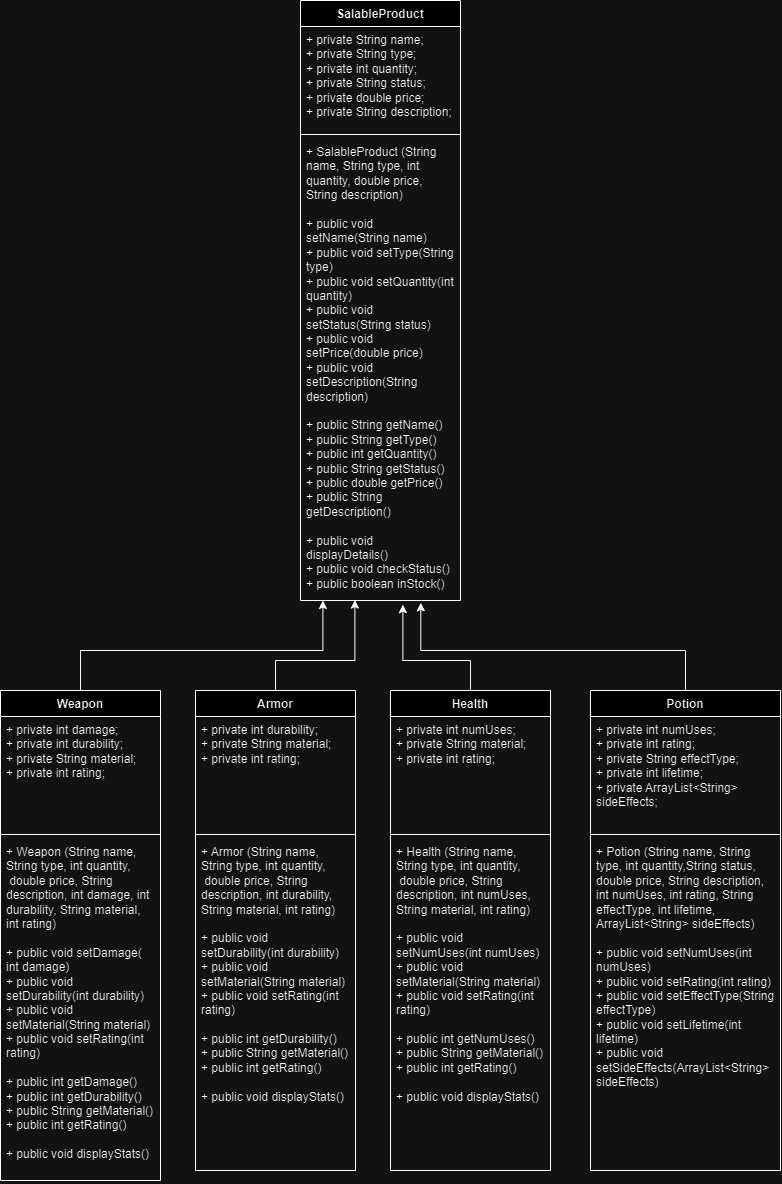

The diagram above was exported from draw.io. Its source (the exported page's mxGraphModel, read from the mxfile embedded in the PNG):
<mxGraphModel dx="335" dy="1638" grid="1" gridSize="10" guides="1" tooltips="1" connect="1" arrows="1" fold="1" page="1" pageScale="1" pageWidth="850" pageHeight="1100" math="0" shadow="0">
  <root>
    <mxCell id="0" />
    <mxCell id="1" parent="0" />
    <mxCell id="MryCxwJ2JtJVVyy8R8ik-1" value="SalableProduct" style="swimlane;fontStyle=1;align=center;verticalAlign=top;childLayout=stackLayout;horizontal=1;startSize=26;horizontalStack=0;resizeParent=1;resizeParentMax=0;resizeLast=0;collapsible=1;marginBottom=0;whiteSpace=wrap;html=1;" parent="1" vertex="1">
      <mxGeometry x="460" y="-140" width="160" height="600" as="geometry" />
    </mxCell>
    <mxCell id="MryCxwJ2JtJVVyy8R8ik-2" value="+ private String name;&lt;br style=&quot;border-color: var(--border-color);&quot;&gt;+ private String type;&lt;br style=&quot;border-color: var(--border-color);&quot;&gt;+ private int quantity;&lt;br&gt;+ private String status;&lt;br style=&quot;border-color: var(--border-color);&quot;&gt;+ private double price;&lt;br&gt;+ private String description;" style="text;strokeColor=none;fillColor=none;align=left;verticalAlign=top;spacingLeft=4;spacingRight=4;overflow=hidden;rotatable=0;points=[[0,0.5],[1,0.5]];portConstraint=eastwest;whiteSpace=wrap;html=1;" parent="MryCxwJ2JtJVVyy8R8ik-1" vertex="1">
      <mxGeometry y="26" width="160" height="104" as="geometry" />
    </mxCell>
    <mxCell id="MryCxwJ2JtJVVyy8R8ik-3" value="" style="line;strokeWidth=1;fillColor=none;align=left;verticalAlign=middle;spacingTop=-1;spacingLeft=3;spacingRight=3;rotatable=0;labelPosition=right;points=[];portConstraint=eastwest;strokeColor=inherit;" parent="MryCxwJ2JtJVVyy8R8ik-1" vertex="1">
      <mxGeometry y="130" width="160" height="8" as="geometry" />
    </mxCell>
    <mxCell id="MryCxwJ2JtJVVyy8R8ik-4" value="+ SalableProduct (String name, String type, int quantity, double price, String description)&lt;br&gt;&lt;br&gt;+ public void setName(String name)&lt;br&gt;+ public void setType(String type)&lt;br&gt;+ public void setQuantity(int quantity)&lt;br&gt;+ public void setStatus(String status)&lt;br&gt;+ public void setPrice(double price)&lt;br&gt;+ public void setDescription(String description)&lt;br&gt;&lt;br&gt;+ public String getName()&lt;br&gt;+ public String getType()&lt;br&gt;+ public int getQuantity()&lt;br&gt;+ public String getStatus()&lt;br&gt;+ public double getPrice()&lt;br&gt;+ public String getDescription()&lt;br&gt;&lt;br&gt;+ public void displayDetails()&lt;br&gt;+ public void checkStatus()&lt;br&gt;+ public boolean inStock()" style="text;strokeColor=none;fillColor=none;align=left;verticalAlign=top;spacingLeft=4;spacingRight=4;overflow=hidden;rotatable=0;points=[[0,0.5],[1,0.5]];portConstraint=eastwest;whiteSpace=wrap;html=1;" parent="MryCxwJ2JtJVVyy8R8ik-1" vertex="1">
      <mxGeometry y="138" width="160" height="462" as="geometry" />
    </mxCell>
    <mxCell id="MryCxwJ2JtJVVyy8R8ik-23" style="edgeStyle=orthogonalEdgeStyle;rounded=0;orthogonalLoop=1;jettySize=auto;html=1;entryX=0.34;entryY=0.999;entryDx=0;entryDy=0;entryPerimeter=0;" parent="1" source="MryCxwJ2JtJVVyy8R8ik-5" target="MryCxwJ2JtJVVyy8R8ik-4" edge="1">
      <mxGeometry relative="1" as="geometry">
        <Array as="points">
          <mxPoint x="435" y="520" />
          <mxPoint x="514" y="520" />
        </Array>
      </mxGeometry>
    </mxCell>
    <mxCell id="MryCxwJ2JtJVVyy8R8ik-5" value="Armor" style="swimlane;fontStyle=1;align=center;verticalAlign=top;childLayout=stackLayout;horizontal=1;startSize=26;horizontalStack=0;resizeParent=1;resizeParentMax=0;resizeLast=0;collapsible=1;marginBottom=0;whiteSpace=wrap;html=1;" parent="1" vertex="1">
      <mxGeometry x="355" y="550" width="160" height="480" as="geometry" />
    </mxCell>
    <mxCell id="MryCxwJ2JtJVVyy8R8ik-6" value="+ private int durability;&lt;br&gt;+ private String material;&lt;br&gt;+ private int rating;" style="text;strokeColor=none;fillColor=none;align=left;verticalAlign=top;spacingLeft=4;spacingRight=4;overflow=hidden;rotatable=0;points=[[0,0.5],[1,0.5]];portConstraint=eastwest;whiteSpace=wrap;html=1;" parent="MryCxwJ2JtJVVyy8R8ik-5" vertex="1">
      <mxGeometry y="26" width="160" height="114" as="geometry" />
    </mxCell>
    <mxCell id="MryCxwJ2JtJVVyy8R8ik-7" value="" style="line;strokeWidth=1;fillColor=none;align=left;verticalAlign=middle;spacingTop=-1;spacingLeft=3;spacingRight=3;rotatable=0;labelPosition=right;points=[];portConstraint=eastwest;strokeColor=inherit;" parent="MryCxwJ2JtJVVyy8R8ik-5" vertex="1">
      <mxGeometry y="140" width="160" height="8" as="geometry" />
    </mxCell>
    <mxCell id="MryCxwJ2JtJVVyy8R8ik-8" value="+ Armor (String name, String type, int quantity,&lt;br&gt;&amp;nbsp;double price, String description, int durability, String material, int rating)&lt;br&gt;&lt;br&gt;+ public void setDurability(int durability)&lt;br&gt;+ public void setMaterial(String material)&lt;br&gt;+ public void setRating(int rating)&lt;br&gt;&lt;br&gt;+ public int getDurability()&lt;br&gt;+ public String getMaterial()&lt;br&gt;+ public int getRating()&lt;br&gt;&lt;br&gt;+ public void displayStats()" style="text;strokeColor=none;fillColor=none;align=left;verticalAlign=top;spacingLeft=4;spacingRight=4;overflow=hidden;rotatable=0;points=[[0,0.5],[1,0.5]];portConstraint=eastwest;whiteSpace=wrap;html=1;" parent="MryCxwJ2JtJVVyy8R8ik-5" vertex="1">
      <mxGeometry y="148" width="160" height="332" as="geometry" />
    </mxCell>
    <mxCell id="MryCxwJ2JtJVVyy8R8ik-22" style="edgeStyle=orthogonalEdgeStyle;rounded=0;orthogonalLoop=1;jettySize=auto;html=1;entryX=0.14;entryY=1;entryDx=0;entryDy=0;entryPerimeter=0;" parent="1" source="MryCxwJ2JtJVVyy8R8ik-9" target="MryCxwJ2JtJVVyy8R8ik-4" edge="1">
      <mxGeometry relative="1" as="geometry">
        <Array as="points">
          <mxPoint x="240" y="510" />
          <mxPoint x="482" y="510" />
        </Array>
      </mxGeometry>
    </mxCell>
    <mxCell id="MryCxwJ2JtJVVyy8R8ik-9" value="Weapon" style="swimlane;fontStyle=1;align=center;verticalAlign=top;childLayout=stackLayout;horizontal=1;startSize=26;horizontalStack=0;resizeParent=1;resizeParentMax=0;resizeLast=0;collapsible=1;marginBottom=0;whiteSpace=wrap;html=1;" parent="1" vertex="1">
      <mxGeometry x="160" y="550" width="160" height="490" as="geometry" />
    </mxCell>
    <mxCell id="MryCxwJ2JtJVVyy8R8ik-10" value="+ private int damage;&lt;br&gt;+ private int durability;&lt;br&gt;+ private String material;&lt;br&gt;+ private int rating;" style="text;strokeColor=none;fillColor=none;align=left;verticalAlign=top;spacingLeft=4;spacingRight=4;overflow=hidden;rotatable=0;points=[[0,0.5],[1,0.5]];portConstraint=eastwest;whiteSpace=wrap;html=1;" parent="MryCxwJ2JtJVVyy8R8ik-9" vertex="1">
      <mxGeometry y="26" width="160" height="114" as="geometry" />
    </mxCell>
    <mxCell id="MryCxwJ2JtJVVyy8R8ik-11" value="" style="line;strokeWidth=1;fillColor=none;align=left;verticalAlign=middle;spacingTop=-1;spacingLeft=3;spacingRight=3;rotatable=0;labelPosition=right;points=[];portConstraint=eastwest;strokeColor=inherit;" parent="MryCxwJ2JtJVVyy8R8ik-9" vertex="1">
      <mxGeometry y="140" width="160" height="8" as="geometry" />
    </mxCell>
    <mxCell id="MryCxwJ2JtJVVyy8R8ik-12" value="+ Weapon (String name, String type, int quantity,&amp;nbsp;&lt;br&gt;&amp;nbsp;double price, String description, int damage, int durability, String material, int rating)&lt;br&gt;&lt;br&gt;+ public void setDamage( int damage)&lt;br&gt;+ public void setDurability(int durability)&lt;br&gt;+ public void setMaterial(String material)&lt;br&gt;+ public void setRating(int rating)&lt;br&gt;&lt;br&gt;+ public int getDamage()&lt;br&gt;+ public int getDurability()&lt;br&gt;+ public String getMaterial()&lt;br&gt;+ public int getRating()&lt;br&gt;&lt;br&gt;+ public void displayStats()" style="text;strokeColor=none;fillColor=none;align=left;verticalAlign=top;spacingLeft=4;spacingRight=4;overflow=hidden;rotatable=0;points=[[0,0.5],[1,0.5]];portConstraint=eastwest;whiteSpace=wrap;html=1;" parent="MryCxwJ2JtJVVyy8R8ik-9" vertex="1">
      <mxGeometry y="148" width="160" height="342" as="geometry" />
    </mxCell>
    <mxCell id="MryCxwJ2JtJVVyy8R8ik-24" style="edgeStyle=orthogonalEdgeStyle;rounded=0;orthogonalLoop=1;jettySize=auto;html=1;entryX=0.64;entryY=1.009;entryDx=0;entryDy=0;entryPerimeter=0;" parent="1" source="MryCxwJ2JtJVVyy8R8ik-13" target="MryCxwJ2JtJVVyy8R8ik-4" edge="1">
      <mxGeometry relative="1" as="geometry">
        <Array as="points">
          <mxPoint x="630" y="520" />
          <mxPoint x="562" y="520" />
        </Array>
      </mxGeometry>
    </mxCell>
    <mxCell id="MryCxwJ2JtJVVyy8R8ik-13" value="Health" style="swimlane;fontStyle=1;align=center;verticalAlign=top;childLayout=stackLayout;horizontal=1;startSize=26;horizontalStack=0;resizeParent=1;resizeParentMax=0;resizeLast=0;collapsible=1;marginBottom=0;whiteSpace=wrap;html=1;" parent="1" vertex="1">
      <mxGeometry x="550" y="550" width="160" height="480" as="geometry" />
    </mxCell>
    <mxCell id="MryCxwJ2JtJVVyy8R8ik-14" value="+ private int numUses;&lt;br&gt;+ private String material;&lt;br&gt;+ private int rating;" style="text;strokeColor=none;fillColor=none;align=left;verticalAlign=top;spacingLeft=4;spacingRight=4;overflow=hidden;rotatable=0;points=[[0,0.5],[1,0.5]];portConstraint=eastwest;whiteSpace=wrap;html=1;" parent="MryCxwJ2JtJVVyy8R8ik-13" vertex="1">
      <mxGeometry y="26" width="160" height="114" as="geometry" />
    </mxCell>
    <mxCell id="MryCxwJ2JtJVVyy8R8ik-15" value="" style="line;strokeWidth=1;fillColor=none;align=left;verticalAlign=middle;spacingTop=-1;spacingLeft=3;spacingRight=3;rotatable=0;labelPosition=right;points=[];portConstraint=eastwest;strokeColor=inherit;" parent="MryCxwJ2JtJVVyy8R8ik-13" vertex="1">
      <mxGeometry y="140" width="160" height="8" as="geometry" />
    </mxCell>
    <mxCell id="MryCxwJ2JtJVVyy8R8ik-16" value="+ Health (String name, String type, int quantity,&amp;nbsp;&lt;br&gt;&amp;nbsp;double price, String description, int numUses, String material, int rating)&lt;br&gt;&lt;br&gt;+ public void setNumUses(int numUses)&lt;br&gt;+ public void setMaterial(String material)&lt;br&gt;+ public void setRating(int rating)&lt;br&gt;&lt;br&gt;+ public int getNumUses()&lt;br&gt;+ public String getMaterial()&lt;br&gt;+ public int getRating()&lt;br&gt;&lt;br&gt;+ public void displayStats()" style="text;strokeColor=none;fillColor=none;align=left;verticalAlign=top;spacingLeft=4;spacingRight=4;overflow=hidden;rotatable=0;points=[[0,0.5],[1,0.5]];portConstraint=eastwest;whiteSpace=wrap;html=1;" parent="MryCxwJ2JtJVVyy8R8ik-13" vertex="1">
      <mxGeometry y="148" width="160" height="332" as="geometry" />
    </mxCell>
    <mxCell id="MryCxwJ2JtJVVyy8R8ik-25" style="edgeStyle=orthogonalEdgeStyle;rounded=0;orthogonalLoop=1;jettySize=auto;html=1;entryX=0.752;entryY=1.005;entryDx=0;entryDy=0;entryPerimeter=0;" parent="1" source="MryCxwJ2JtJVVyy8R8ik-17" target="MryCxwJ2JtJVVyy8R8ik-4" edge="1">
      <mxGeometry relative="1" as="geometry">
        <Array as="points">
          <mxPoint x="845" y="510" />
          <mxPoint x="580" y="510" />
        </Array>
      </mxGeometry>
    </mxCell>
    <mxCell id="MryCxwJ2JtJVVyy8R8ik-17" value="Potion" style="swimlane;fontStyle=1;align=center;verticalAlign=top;childLayout=stackLayout;horizontal=1;startSize=26;horizontalStack=0;resizeParent=1;resizeParentMax=0;resizeLast=0;collapsible=1;marginBottom=0;whiteSpace=wrap;html=1;" parent="1" vertex="1">
      <mxGeometry x="750" y="550" width="190" height="480" as="geometry" />
    </mxCell>
    <mxCell id="MryCxwJ2JtJVVyy8R8ik-18" value="+ private int numUses;&lt;br&gt;+ private int rating;&lt;br&gt;+ private String effectType;&lt;br&gt;+ private int lifetime;&lt;br&gt;+ private ArrayList&amp;lt;String&amp;gt; sideEffects;" style="text;strokeColor=none;fillColor=none;align=left;verticalAlign=top;spacingLeft=4;spacingRight=4;overflow=hidden;rotatable=0;points=[[0,0.5],[1,0.5]];portConstraint=eastwest;whiteSpace=wrap;html=1;" parent="MryCxwJ2JtJVVyy8R8ik-17" vertex="1">
      <mxGeometry y="26" width="190" height="114" as="geometry" />
    </mxCell>
    <mxCell id="MryCxwJ2JtJVVyy8R8ik-19" value="" style="line;strokeWidth=1;fillColor=none;align=left;verticalAlign=middle;spacingTop=-1;spacingLeft=3;spacingRight=3;rotatable=0;labelPosition=right;points=[];portConstraint=eastwest;strokeColor=inherit;" parent="MryCxwJ2JtJVVyy8R8ik-17" vertex="1">
      <mxGeometry y="140" width="190" height="8" as="geometry" />
    </mxCell>
    <mxCell id="MryCxwJ2JtJVVyy8R8ik-20" value="+ Potion (String name, String type, int quantity,String status,&amp;nbsp;&lt;br&gt;double price, String description, int numUses, int rating, String effectType, int lifetime, ArrayList&amp;lt;String&amp;gt; sideEffects)&lt;br&gt;&lt;br&gt;+ public void setNumUses(int numUses)&lt;br&gt;+ public void setRating(int rating)&amp;nbsp;&lt;br&gt;+ public void setEffectType(String effectType)&lt;br&gt;+ public void setLifetime(int lifetime)&lt;br&gt;+ public void setSideEffects(ArrayList&amp;lt;String&amp;gt; sideEffects)" style="text;strokeColor=none;fillColor=none;align=left;verticalAlign=top;spacingLeft=4;spacingRight=4;overflow=hidden;rotatable=0;points=[[0,0.5],[1,0.5]];portConstraint=eastwest;whiteSpace=wrap;html=1;" parent="MryCxwJ2JtJVVyy8R8ik-17" vertex="1">
      <mxGeometry y="148" width="190" height="332" as="geometry" />
    </mxCell>
  </root>
</mxGraphModel>